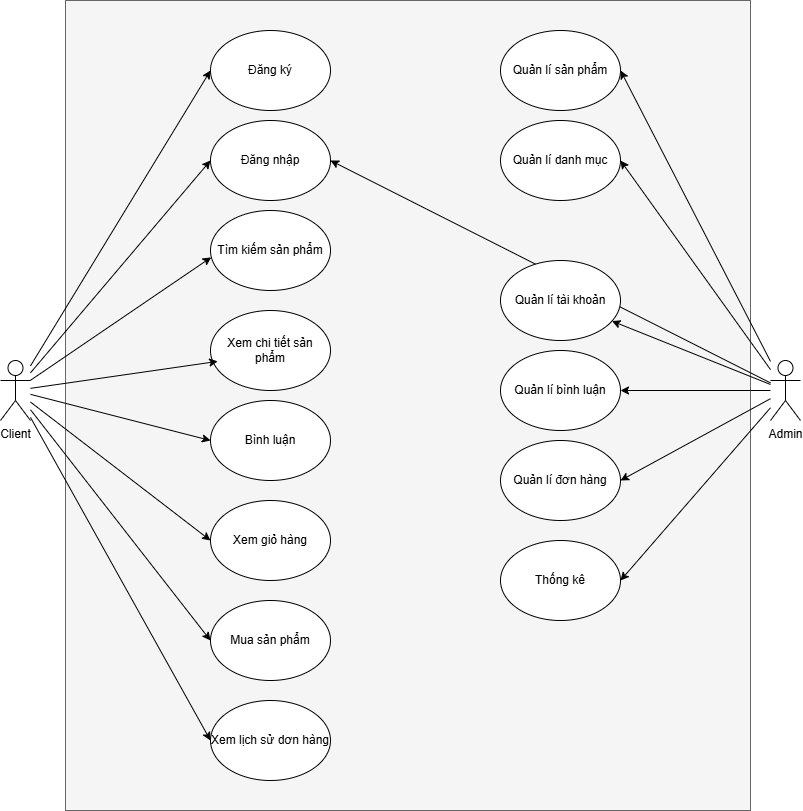

The diagram above was exported from draw.io. Its source (the exported page's mxGraphModel, read from the mxfile embedded in the PNG):
<mxGraphModel dx="1750" dy="928" grid="1" gridSize="10" guides="1" tooltips="1" connect="1" arrows="1" fold="1" page="1" pageScale="1" pageWidth="850" pageHeight="1100" math="0" shadow="0">
  <root>
    <mxCell id="0" />
    <mxCell id="1" parent="0" />
    <mxCell id="hsSMvpu5rpFFXxPlFGgw-42" value="" style="rounded=0;whiteSpace=wrap;html=1;fillColor=#f5f5f5;fontColor=#333333;strokeColor=#666666;" parent="1" vertex="1">
      <mxGeometry x="105" y="120" width="685" height="810" as="geometry" />
    </mxCell>
    <mxCell id="hsSMvpu5rpFFXxPlFGgw-43" style="rounded=0;orthogonalLoop=1;jettySize=auto;html=1;entryX=0;entryY=0.5;entryDx=0;entryDy=0;" parent="1" source="hsSMvpu5rpFFXxPlFGgw-49" target="hsSMvpu5rpFFXxPlFGgw-55" edge="1">
      <mxGeometry relative="1" as="geometry" />
    </mxCell>
    <mxCell id="hsSMvpu5rpFFXxPlFGgw-44" style="rounded=0;orthogonalLoop=1;jettySize=auto;html=1;entryX=0;entryY=0.5;entryDx=0;entryDy=0;" parent="1" source="hsSMvpu5rpFFXxPlFGgw-49" target="hsSMvpu5rpFFXxPlFGgw-56" edge="1">
      <mxGeometry relative="1" as="geometry" />
    </mxCell>
    <mxCell id="hsSMvpu5rpFFXxPlFGgw-45" style="rounded=0;orthogonalLoop=1;jettySize=auto;html=1;entryX=0;entryY=0.5;entryDx=0;entryDy=0;" parent="1" source="hsSMvpu5rpFFXxPlFGgw-49" target="hsSMvpu5rpFFXxPlFGgw-57" edge="1">
      <mxGeometry relative="1" as="geometry" />
    </mxCell>
    <mxCell id="hsSMvpu5rpFFXxPlFGgw-46" style="rounded=0;orthogonalLoop=1;jettySize=auto;html=1;entryX=0;entryY=0.5;entryDx=0;entryDy=0;" parent="1" source="hsSMvpu5rpFFXxPlFGgw-49" target="hsSMvpu5rpFFXxPlFGgw-72" edge="1">
      <mxGeometry relative="1" as="geometry" />
    </mxCell>
    <mxCell id="hsSMvpu5rpFFXxPlFGgw-48" style="rounded=0;orthogonalLoop=1;jettySize=auto;html=1;entryX=0;entryY=0.5;entryDx=0;entryDy=0;" parent="1" source="hsSMvpu5rpFFXxPlFGgw-49" target="hsSMvpu5rpFFXxPlFGgw-75" edge="1">
      <mxGeometry relative="1" as="geometry" />
    </mxCell>
    <mxCell id="eyS4pkE4iW3d33V2IJCE-4" style="rounded=0;orthogonalLoop=1;jettySize=auto;html=1;entryX=0;entryY=0.5;entryDx=0;entryDy=0;" parent="1" source="hsSMvpu5rpFFXxPlFGgw-49" target="eyS4pkE4iW3d33V2IJCE-2" edge="1">
      <mxGeometry relative="1" as="geometry" />
    </mxCell>
    <mxCell id="hsSMvpu5rpFFXxPlFGgw-49" value="Client" style="shape=umlActor;verticalLabelPosition=bottom;verticalAlign=top;html=1;outlineConnect=0;" parent="1" vertex="1">
      <mxGeometry x="40" y="480" width="30" height="60" as="geometry" />
    </mxCell>
    <mxCell id="hsSMvpu5rpFFXxPlFGgw-52" value="Tìm kiếm sản phẩm" style="ellipse;whiteSpace=wrap;html=1;" parent="1" vertex="1">
      <mxGeometry x="250" y="330" width="120" height="80" as="geometry" />
    </mxCell>
    <mxCell id="hsSMvpu5rpFFXxPlFGgw-53" value="" style="endArrow=classic;html=1;rounded=0;entryX=0.006;entryY=0.585;entryDx=0;entryDy=0;entryPerimeter=0;" parent="1" source="hsSMvpu5rpFFXxPlFGgw-49" target="hsSMvpu5rpFFXxPlFGgw-52" edge="1">
      <mxGeometry width="50" height="50" relative="1" as="geometry">
        <mxPoint x="200" y="480" as="sourcePoint" />
        <mxPoint x="250" y="430" as="targetPoint" />
      </mxGeometry>
    </mxCell>
    <mxCell id="hsSMvpu5rpFFXxPlFGgw-54" value="Xem chi tiết sản phẩm" style="ellipse;whiteSpace=wrap;html=1;" parent="1" vertex="1">
      <mxGeometry x="250" y="430" width="120" height="80" as="geometry" />
    </mxCell>
    <mxCell id="hsSMvpu5rpFFXxPlFGgw-55" value="Bình luận" style="ellipse;whiteSpace=wrap;html=1;" parent="1" vertex="1">
      <mxGeometry x="250" y="520" width="120" height="80" as="geometry" />
    </mxCell>
    <mxCell id="hsSMvpu5rpFFXxPlFGgw-56" value="Xem giỏ hàng" style="ellipse;whiteSpace=wrap;html=1;" parent="1" vertex="1">
      <mxGeometry x="250" y="620" width="120" height="80" as="geometry" />
    </mxCell>
    <mxCell id="hsSMvpu5rpFFXxPlFGgw-57" value="Mua sản phẩm" style="ellipse;whiteSpace=wrap;html=1;" parent="1" vertex="1">
      <mxGeometry x="250" y="720" width="120" height="80" as="geometry" />
    </mxCell>
    <mxCell id="hsSMvpu5rpFFXxPlFGgw-58" style="rounded=0;orthogonalLoop=1;jettySize=auto;html=1;entryX=0.06;entryY=0.636;entryDx=0;entryDy=0;entryPerimeter=0;" parent="1" source="hsSMvpu5rpFFXxPlFGgw-49" target="hsSMvpu5rpFFXxPlFGgw-54" edge="1">
      <mxGeometry relative="1" as="geometry" />
    </mxCell>
    <mxCell id="hsSMvpu5rpFFXxPlFGgw-59" style="rounded=0;orthogonalLoop=1;jettySize=auto;html=1;entryX=1;entryY=0.5;entryDx=0;entryDy=0;" parent="1" source="hsSMvpu5rpFFXxPlFGgw-65" target="hsSMvpu5rpFFXxPlFGgw-66" edge="1">
      <mxGeometry relative="1" as="geometry" />
    </mxCell>
    <mxCell id="hsSMvpu5rpFFXxPlFGgw-60" style="rounded=0;orthogonalLoop=1;jettySize=auto;html=1;entryX=1;entryY=0.5;entryDx=0;entryDy=0;" parent="1" source="hsSMvpu5rpFFXxPlFGgw-65" target="hsSMvpu5rpFFXxPlFGgw-67" edge="1">
      <mxGeometry relative="1" as="geometry" />
    </mxCell>
    <mxCell id="hsSMvpu5rpFFXxPlFGgw-61" style="rounded=0;orthogonalLoop=1;jettySize=auto;html=1;" parent="1" source="hsSMvpu5rpFFXxPlFGgw-65" target="hsSMvpu5rpFFXxPlFGgw-68" edge="1">
      <mxGeometry relative="1" as="geometry" />
    </mxCell>
    <mxCell id="hsSMvpu5rpFFXxPlFGgw-62" style="rounded=0;orthogonalLoop=1;jettySize=auto;html=1;entryX=1;entryY=0.5;entryDx=0;entryDy=0;" parent="1" source="hsSMvpu5rpFFXxPlFGgw-65" target="hsSMvpu5rpFFXxPlFGgw-69" edge="1">
      <mxGeometry relative="1" as="geometry" />
    </mxCell>
    <mxCell id="hsSMvpu5rpFFXxPlFGgw-63" style="rounded=0;orthogonalLoop=1;jettySize=auto;html=1;entryX=1;entryY=0.5;entryDx=0;entryDy=0;" parent="1" source="hsSMvpu5rpFFXxPlFGgw-65" target="hsSMvpu5rpFFXxPlFGgw-70" edge="1">
      <mxGeometry relative="1" as="geometry" />
    </mxCell>
    <mxCell id="hsSMvpu5rpFFXxPlFGgw-64" style="rounded=0;orthogonalLoop=1;jettySize=auto;html=1;entryX=1;entryY=0.5;entryDx=0;entryDy=0;" parent="1" source="hsSMvpu5rpFFXxPlFGgw-65" target="hsSMvpu5rpFFXxPlFGgw-71" edge="1">
      <mxGeometry relative="1" as="geometry" />
    </mxCell>
    <mxCell id="hsSMvpu5rpFFXxPlFGgw-76" style="rounded=0;orthogonalLoop=1;jettySize=auto;html=1;entryX=1;entryY=0.5;entryDx=0;entryDy=0;" parent="1" source="hsSMvpu5rpFFXxPlFGgw-65" target="hsSMvpu5rpFFXxPlFGgw-72" edge="1">
      <mxGeometry relative="1" as="geometry" />
    </mxCell>
    <mxCell id="hsSMvpu5rpFFXxPlFGgw-65" value="Admin" style="shape=umlActor;verticalLabelPosition=bottom;verticalAlign=top;html=1;outlineConnect=0;" parent="1" vertex="1">
      <mxGeometry x="810" y="480" width="30" height="60" as="geometry" />
    </mxCell>
    <mxCell id="hsSMvpu5rpFFXxPlFGgw-66" value="Quản lí sản phẩm" style="ellipse;whiteSpace=wrap;html=1;" parent="1" vertex="1">
      <mxGeometry x="540" y="150" width="120" height="80" as="geometry" />
    </mxCell>
    <mxCell id="hsSMvpu5rpFFXxPlFGgw-67" value="Quản lí danh mục" style="ellipse;whiteSpace=wrap;html=1;" parent="1" vertex="1">
      <mxGeometry x="540" y="240" width="120" height="80" as="geometry" />
    </mxCell>
    <mxCell id="hsSMvpu5rpFFXxPlFGgw-68" value="Quản lí tài khoản" style="ellipse;whiteSpace=wrap;html=1;" parent="1" vertex="1">
      <mxGeometry x="540" y="380" width="120" height="80" as="geometry" />
    </mxCell>
    <mxCell id="hsSMvpu5rpFFXxPlFGgw-69" value="Quản lí bình luận" style="ellipse;whiteSpace=wrap;html=1;" parent="1" vertex="1">
      <mxGeometry x="540" y="470" width="120" height="80" as="geometry" />
    </mxCell>
    <mxCell id="hsSMvpu5rpFFXxPlFGgw-70" value="Quản lí đơn hàng" style="ellipse;whiteSpace=wrap;html=1;" parent="1" vertex="1">
      <mxGeometry x="540" y="560" width="120" height="80" as="geometry" />
    </mxCell>
    <mxCell id="hsSMvpu5rpFFXxPlFGgw-71" value="Thống kê" style="ellipse;whiteSpace=wrap;html=1;" parent="1" vertex="1">
      <mxGeometry x="540" y="660" width="120" height="80" as="geometry" />
    </mxCell>
    <mxCell id="hsSMvpu5rpFFXxPlFGgw-72" value="Đăng nhập" style="ellipse;whiteSpace=wrap;html=1;" parent="1" vertex="1">
      <mxGeometry x="250" y="240" width="120" height="80" as="geometry" />
    </mxCell>
    <mxCell id="hsSMvpu5rpFFXxPlFGgw-75" value="Xem lịch sử dơn hàng" style="ellipse;whiteSpace=wrap;html=1;" parent="1" vertex="1">
      <mxGeometry x="250" y="820" width="120" height="80" as="geometry" />
    </mxCell>
    <mxCell id="eyS4pkE4iW3d33V2IJCE-2" value="Đăng ký" style="ellipse;whiteSpace=wrap;html=1;" parent="1" vertex="1">
      <mxGeometry x="250" y="150" width="120" height="80" as="geometry" />
    </mxCell>
  </root>
</mxGraphModel>